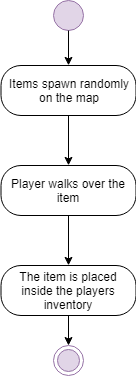

The diagram above was exported from draw.io. Its source (the exported page's mxGraphModel, read from the mxfile embedded in the PNG):
<mxGraphModel dx="797" dy="455" grid="1" gridSize="10" guides="1" tooltips="1" connect="1" arrows="1" fold="1" page="1" pageScale="1" pageWidth="850" pageHeight="1100" math="0" shadow="0">
  <root>
    <mxCell id="0" />
    <mxCell id="1" parent="0" />
    <mxCell id="7AFE3oguLUntS08Rj5ce-1" value="" style="ellipse;whiteSpace=wrap;html=1;aspect=fixed;fillColor=#e1d5e7;strokeColor=#9673a6;" vertex="1" parent="1">
      <mxGeometry x="360" y="275" width="30" height="30" as="geometry" />
    </mxCell>
    <mxCell id="7AFE3oguLUntS08Rj5ce-2" value="Items spawn randomly&lt;br&gt;on the map&lt;br&gt;" style="rounded=1;whiteSpace=wrap;html=1;arcSize=40;" vertex="1" parent="1">
      <mxGeometry x="307.5" y="340" width="135" height="50" as="geometry" />
    </mxCell>
    <mxCell id="7AFE3oguLUntS08Rj5ce-4" value="" style="endArrow=classic;html=1;exitX=0.5;exitY=1;exitDx=0;exitDy=0;entryX=0.5;entryY=0;entryDx=0;entryDy=0;" edge="1" parent="1" source="7AFE3oguLUntS08Rj5ce-1" target="7AFE3oguLUntS08Rj5ce-2">
      <mxGeometry width="50" height="50" relative="1" as="geometry">
        <mxPoint x="300" y="540" as="sourcePoint" />
        <mxPoint x="350" y="490" as="targetPoint" />
      </mxGeometry>
    </mxCell>
    <mxCell id="7AFE3oguLUntS08Rj5ce-5" value="Player walks over the item&lt;br&gt;" style="rounded=1;whiteSpace=wrap;html=1;arcSize=40;" vertex="1" parent="1">
      <mxGeometry x="307.5" y="440" width="135" height="50" as="geometry" />
    </mxCell>
    <mxCell id="7AFE3oguLUntS08Rj5ce-7" value="" style="endArrow=classic;html=1;exitX=0.5;exitY=1;exitDx=0;exitDy=0;entryX=0.5;entryY=0;entryDx=0;entryDy=0;" edge="1" parent="1" source="7AFE3oguLUntS08Rj5ce-2" target="7AFE3oguLUntS08Rj5ce-5">
      <mxGeometry width="50" height="50" relative="1" as="geometry">
        <mxPoint x="390" y="590" as="sourcePoint" />
        <mxPoint x="440" y="540" as="targetPoint" />
      </mxGeometry>
    </mxCell>
    <mxCell id="7AFE3oguLUntS08Rj5ce-8" value="The item is placed inside the players inventory&lt;br&gt;" style="rounded=1;whiteSpace=wrap;html=1;arcSize=40;" vertex="1" parent="1">
      <mxGeometry x="307.5" y="540" width="135" height="50" as="geometry" />
    </mxCell>
    <mxCell id="7AFE3oguLUntS08Rj5ce-9" value="" style="endArrow=classic;html=1;exitX=0.5;exitY=1;exitDx=0;exitDy=0;entryX=0.5;entryY=0;entryDx=0;entryDy=0;" edge="1" parent="1" source="7AFE3oguLUntS08Rj5ce-5" target="7AFE3oguLUntS08Rj5ce-8">
      <mxGeometry width="50" height="50" relative="1" as="geometry">
        <mxPoint x="450" y="680" as="sourcePoint" />
        <mxPoint x="500" y="630" as="targetPoint" />
      </mxGeometry>
    </mxCell>
    <mxCell id="7AFE3oguLUntS08Rj5ce-10" value="" style="endArrow=classic;html=1;exitX=0.5;exitY=1;exitDx=0;exitDy=0;" edge="1" parent="1" source="7AFE3oguLUntS08Rj5ce-8">
      <mxGeometry width="50" height="50" relative="1" as="geometry">
        <mxPoint x="360" y="650" as="sourcePoint" />
        <mxPoint x="375" y="620" as="targetPoint" />
      </mxGeometry>
    </mxCell>
    <mxCell id="7AFE3oguLUntS08Rj5ce-11" value="" style="ellipse;html=1;shape=endState;fillColor=#e1d5e7;strokeColor=#9673a6;" vertex="1" parent="1">
      <mxGeometry x="360" y="619.8285435267858" width="30" height="30" as="geometry" />
    </mxCell>
  </root>
</mxGraphModel>